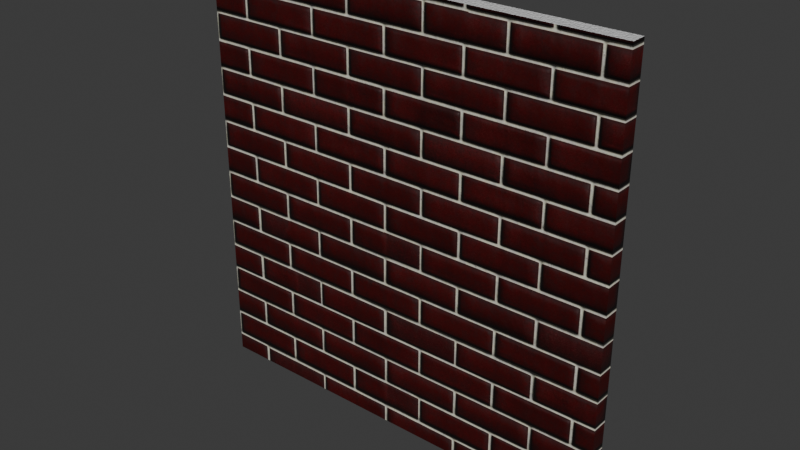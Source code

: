# Source: WallWBricks.blend  (saved by Blender 4.5.88; exported with 4.5.12 LTS)
import bpy
from mathutils import Matrix  # noqa: F401  (used for matrix-valued properties, if any)

bpy.ops.wm.read_factory_settings(use_empty=True)
scene = bpy.context.scene
scene.name = 'Scene'

# ---- collections
col_collection = bpy.data.collections.new('Collection'); scene.collection.children.link(col_collection)

# ---- images (referenced by path relative to the original .blend; pixels are not part of the script)
import os
ASSET_DIR = os.environ.get("B2B_ASSET_DIR", "")  # directory of the original .blend (textures are referenced by path, not embedded)
HERE = os.path.dirname(os.path.abspath(__file__))  # packed textures are extracted next to this script under _unpacked/

def load_image(name, relpath, width, height, colorspace="sRGB"):
    """Load a texture the original file referenced (path relative to the .blend, or extracted next to this script)."""
    p = next((c for c in (os.path.join(HERE, relpath), os.path.join(ASSET_DIR, relpath)) if relpath and os.path.exists(c)), "")
    if p:
        img = bpy.data.images.load(p, check_existing=True)
        img.name = name
    else:  # same state as the original file: an image datablock whose file is absent (Cycles renders it pink)
        img = bpy.data.images.new(name, width, height)
        img.source = "FILE"
        img.filepath = "//" + (relpath or name)
    img.colorspace_settings.name = colorspace
    return img
img_wall1t_color_jpg = load_image('Wall1t_color.jpg', '_unpacked/Wall1t_color.5dd35fb1.jpg', 1024, 1024, 'sRGB')
img_wall1t_normal_png = load_image('Wall1t_normal.png', '_unpacked/Wall1t_normal.47292b51.png', 1024, 1024, 'Non-Color')
img_wall1t_roughness_png = load_image('Wall1t_roughness.png', '_unpacked/Wall1t_roughness.b65aeae6.png', 1024, 1024, 'Non-Color')
img_wall1t_metallic_png = load_image('Wall1t_metallic.png', '_unpacked/Wall1t_metallic.3aa323e4.png', 1024, 1024, 'Non-Color')
img_4k_brick_wall_11_basecolor_jpeg_001 = load_image('4K-brick_wall_11_baseColor.jpeg.001', '_unpacked/4K-brick_wall_11_baseColor.7f7e8111.jpg', 2048, 2048, 'sRGB')
img_4k_brick_wall_11_roughness_jpeg_001 = load_image('4K-brick_wall_11_roughness.jpeg.001', '_unpacked/4K-brick_wall_11_roughness.510847a2.jpg', 2048, 2048, 'Non-Color')
img_4k_brick_wall_11_height_jpeg_001 = load_image('4K-brick_wall_11_height.jpeg.001', '_unpacked/4K-brick_wall_11_height.5cf528cd.jpg', 2048, 2048, 'Non-Color')
img_4k_brick_wall_11_normal_jpeg_001 = load_image('4K-brick_wall_11_normal.jpeg.001', '_unpacked/4K-brick_wall_11_normal.a435c0c6.jpg', 2048, 2048, 'Non-Color')

# ---- materials (node trees are filled in below, after node groups)
mat_wall1t = bpy.data.materials.new('wall1t')
mat_wall1t.roughness = 0.5
mat_red_brick = bpy.data.materials.new('Red Brick')

# ---- material node trees
mat_wall1t.use_nodes = True; mat_wall1t.node_tree.nodes.clear()
_N = mat_wall1t.node_tree.nodes; _L = mat_wall1t.node_tree.links
n0 = _N.new('ShaderNodeBsdfPrincipled'); n0.name = 'Principled BSDF'; n0.location = (-200, 100)
n1 = _N.new('ShaderNodeOutputMaterial'); n1.name = 'Material Output'; n1.location = (200, 100)
n2 = _N.new('ShaderNodeNormalMap'); n2.name = 'Normal Map'; n2.location = (-600, -600)
n2.label = 'Normal/Map'
n3 = _N.new('ShaderNodeTexImage'); n3.name = 'Image Texture'; n3.location = (-600, 300)
n3.image = img_wall1t_color_jpg
n4 = _N.new('ShaderNodeTexImage'); n4.name = 'Image Texture.001'; n4.location = (-900, -1200)
n4.image = img_wall1t_normal_png
n5 = _N.new('ShaderNodeTexImage'); n5.name = 'Image Texture.002'; n5.location = (-600, 0)
n5.image = img_wall1t_roughness_png
n6 = _N.new('ShaderNodeTexImage'); n6.name = 'Image Texture.003'; n6.location = (-600, -300)
n6.image = img_wall1t_metallic_png
_L.new(n0.outputs[0], n1.inputs[0])
_L.new(n2.outputs[0], n0.inputs[5])
_L.new(n3.outputs[0], n0.inputs[0])
_L.new(n4.outputs[0], n2.inputs[1])
_L.new(n5.outputs[0], n0.inputs[2])
_L.new(n6.outputs[0], n0.inputs[1])
n1.is_active_output = True
mat_red_brick.use_nodes = True; mat_red_brick.node_tree.nodes.clear()
_N = mat_red_brick.node_tree.nodes; _L = mat_red_brick.node_tree.links
n0 = _N.new('ShaderNodeBsdfPrincipled'); n0.name = 'Principled BSDF'; n0.location = (1200, 0)
n0.distribution = 'GGX'
n0.subsurface_method = 'RANDOM_WALK_SKIN'
n0.inputs[3].default_value = 1.45
n0.inputs[27].default_value = (0.0, 0.0, 0.0, 1.0)
n0.inputs[28].default_value = 1.0
n1 = _N.new('ShaderNodeOutputMaterial'); n1.name = 'Material Output'; n1.location = (1500, 0)
n2 = _N.new('ShaderNodeMapping'); n2.name = 'Mapping'; n2.location = (-800, 0)
n3 = _N.new('ShaderNodeTexImage'); n3.name = 'Image Texture'; n3.location = (-150, 300)
n3.image = img_4k_brick_wall_11_basecolor_jpeg_001
n4 = _N.new('ShaderNodeMapping'); n4.name = 'Mapping.001'; n4.location = (-800, 0)
n5 = _N.new('ShaderNodeTexCoord'); n5.name = 'Texture Coordinate'; n5.location = (-1200, 0)
n6 = _N.new('ShaderNodeHueSaturation'); n6.name = 'Hue/Saturation/Value'; n6.location = (200, 300)
n7 = _N.new('ShaderNodeTexImage'); n7.name = 'Image Texture.001'; n7.location = (-150, 0)
n7.image = img_4k_brick_wall_11_roughness_jpeg_001
n8 = _N.new('ShaderNodeBrightContrast'); n8.name = 'Brightness/Contrast'; n8.location = (400, 0)
n9 = _N.new('ShaderNodeNormalMap'); n9.name = 'Normal Map'; n9.location = (800, -650)
n10 = _N.new('ShaderNodeSeparateRGB'); n10.name = 'Separate RGB (Legacy)'; n10.location = (200, -600)
n11 = _N.new('ShaderNodeCombineRGB'); n11.name = 'Combine RGB (Legacy)'; n11.location = (600, -600)
n12 = _N.new('ShaderNodeMath'); n12.name = 'Math'; n12.location = (400, -600)
n12.operation = 'SUBTRACT'
n12.inputs[0].default_value = 1.0
n13 = _N.new('ShaderNodeTexImage'); n13.name = 'Image Texture.003'; n13.location = (-150, -1200)
n13.image = img_4k_brick_wall_11_height_jpeg_001
n14 = _N.new('ShaderNodeDisplacement'); n14.name = 'Displacement'; n14.location = (200, -1200)
n14.inputs[2].default_value = 0.001
n15 = _N.new('ShaderNodeTexImage'); n15.name = 'Image Texture.002'; n15.location = (-150, -600)
n15.image = img_4k_brick_wall_11_normal_jpeg_001
_L.new(n0.outputs[0], n1.inputs[0])
_L.new(n4.outputs[0], n3.inputs[0])
_L.new(n5.outputs[2], n4.inputs[0])
_L.new(n3.outputs[0], n6.inputs[4])
_L.new(n6.outputs[0], n0.inputs[0])
_L.new(n4.outputs[0], n7.inputs[0])
_L.new(n8.outputs[0], n0.inputs[2])
_L.new(n7.outputs[0], n8.inputs[0])
_L.new(n15.outputs[0], n10.inputs[0])
_L.new(n10.outputs[0], n11.inputs[0])
_L.new(n10.outputs[2], n11.inputs[2])
_L.new(n10.outputs[1], n12.inputs[1])
_L.new(n12.outputs[0], n11.inputs[1])
_L.new(n11.outputs[0], n9.inputs[1])
_L.new(n9.outputs[0], n0.inputs[5])
_L.new(n4.outputs[0], n15.inputs[0])
_L.new(n13.outputs[0], n14.inputs[0])
_L.new(n4.outputs[0], n13.inputs[0])
_L.new(n14.outputs[0], n1.inputs[2])
n1.is_active_output = True

# ---- world
world_world = bpy.data.worlds.new('World'); scene.world = world_world
world_world.use_nodes = True; world_world.node_tree.nodes.clear()
_N = world_world.node_tree.nodes; _L = world_world.node_tree.links
n0 = _N.new('ShaderNodeOutputWorld'); n0.name = 'World Output'; n0.location = (200, 100)
n1 = _N.new('ShaderNodeBackground'); n1.name = 'Background'; n1.location = (-200, 100)
n1.inputs[0].default_value = (0.05088, 0.05088, 0.05088, 1.0)
_L.new(n1.outputs[0], n0.inputs[0])
n0.is_active_output = True
world_world.color = (0.05088, 0.05088, 0.05088)
world_world.sun_shadow_jitter_overblur = 0.0

# ---- meshes
me_cube_017 = bpy.data.meshes.new('Cube.017')
me_cube_017.from_pydata([(-1.0, -0.03657, -1.0), (-1.0, -0.03657, 1.0), (1.0, -0.03657, -1.0), (1.0, -0.03657, 1.0), (-1.0, 0.03657, -1.0), (-1.0, 0.03657, 1.0), (1.0, 0.03657, -1.0), (1.0, 0.03657, 1.0)], [], [(2, 3, 1, 0), (6, 4, 5, 7), (0, 4, 6, 2), (1, 5, 4, 0), (3, 7, 5, 1), (2, 6, 7, 3)])
me_cube_017.polygons.foreach_set('use_smooth', [True] * 6)
me_cube_017.polygons.foreach_set('material_index', [1, 0, 0, 1, 0, 1])
_k = set([(0, 1), (0, 2), (0, 4), (1, 3), (1, 5), (2, 3), (2, 6), (3, 7), (4, 5), (4, 6), (5, 7), (6, 7)])
me_cube_017.attributes.new('sharp_edge', 'BOOLEAN', 'EDGE').data.foreach_set('value', [ (min(e.vertices), max(e.vertices)) in _k for e in me_cube_017.edges])
_uv = me_cube_017.uv_layers.new(name='UVMap')
_uv.uv.foreach_set('vector', [0.9904, 0.007813, 0.9904, 0.8667, 0.1315, 0.8667, 0.1315, 0.007813, 0.9904, 0.007813, 0.1315, 0.007813, 0.1315, 0.8667, 0.9904, 0.8667, 0.9904, 0.182, 0.9904, 0.2134, 0.1315, 0.2134, 0.1315, 0.182, 0.959, 0.8667, 0.9276, 0.8667, 0.9276, 0.007813, 0.959, 0.007813, 0.9904, 0.625, 0.9904, 0.6564, 0.1315, 0.6564, 0.1315, 0.625, 0.9316, 0.007813, 0.963, 0.007813, 0.963, 0.8667, 0.9316, 0.8667])
_uv = me_cube_017.uv_layers.new(name='automap')
_uv.uv.foreach_set('vector', [0.9531, 0.08257, 0.9531, 0.9604, 0.07526, 0.9604, 0.07526, 0.08257, 0.9904, 0.007813, 0.1315, 0.007813, 0.1315, 0.8667, 0.9904, 0.8667, 0.9904, 0.182, 0.9904, 0.2134, 0.1315, 0.2134, 0.1315, 0.182, 0.0457, 0.9604, 0.0778, 0.9604, 0.0778, 0.08257, 0.0457, 0.08257, 0.9904, 0.625, 0.9904, 0.6564, 0.1315, 0.6564, 0.1315, 0.625, 0.9544, 0.08257, 0.9865, 0.08257, 0.9865, 0.9604, 0.9544, 0.9604])
_uv.active_render = True
me_cube_017.materials.append(mat_wall1t)
me_cube_017.materials.append(mat_red_brick)
me_cube_017.auto_texspace = False
me_cube_017.update()
me_cube_017.normals_split_custom_set([tuple(v) for v in zip(*[iter([0.0, -1.0, 0.0, 0.0, -1.0, 0.0, 0.0, -1.0, 0.0, 0.0, -1.0, 0.0, 0.0, 1.0, 0.0, 0.0, 1.0, 0.0, 0.0, 1.0, 0.0, 0.0, 1.0, 0.0, 0.0, 0.0, -1.0, 0.0, 0.0, -1.0, 0.0, 0.0, -1.0, 0.0, 0.0, -1.0, -1.0, 0.0, 0.0, -1.0, 0.0, 0.0, -1.0, 0.0, 0.0, -1.0, 0.0, 0.0, 0.0, 0.0, 1.0, 0.0, 0.0, 1.0, 0.0, 0.0, 1.0, 0.0, 0.0, 1.0, 1.0, 0.0, 0.0, 1.0, 0.0, 0.0, 1.0, 0.0, 0.0, 1.0, 0.0, 0.0])] * 3)])

# ---- objects
ob_wallwbricks = bpy.data.objects.new('WallWBricks', me_cube_017)

# ---- transforms, parenting, visibility, modifiers, constraints
ob_wallwbricks.location = (0.0, 0.0, 0.0)
ob_wallwbricks.rotation_euler = (-1.629e-07, 0.0, 0.0)
ob_wallwbricks.color = (0.8, 0.8, 0.8, 1.0)

# ---- collection membership
col_collection.objects.link(ob_wallwbricks)

# ---- scene / render settings (as saved in the file)
scene.frame_start = 1; scene.frame_end = 250; scene.frame_set(1)
scene.render.engine = 'BLENDER_EEVEE_NEXT'
bpy.context.view_layer.update()

# ---- added for rendering (the .blend has no active camera and no usable light): camera, sun
cam_auto = bpy.data.cameras.new('AutoCamera')
cam_auto.lens = 50.0
cam_auto.sensor_width = 36.0
cam_auto.clip_end = 1000.0
ob_auto_camera = bpy.data.objects.new('AutoCamera', cam_auto)
scene.collection.objects.link(ob_auto_camera)
ob_auto_camera.location = (2.61781, -3.14137, 2.09424)
ob_auto_camera.rotation_euler = (1.09748, -7.21219e-08, 0.694738)
scene.camera = ob_auto_camera
light_auto_sun = bpy.data.lights.new('AutoSun', 'SUN')
light_auto_sun.energy = 3.0
light_auto_sun.angle = 0.0523599
ob_auto_sun = bpy.data.objects.new('AutoSun', light_auto_sun)
scene.collection.objects.link(ob_auto_sun)
ob_auto_sun.rotation_euler = (0.872665, 0.174533, 0.523599)
bpy.context.view_layer.update()
